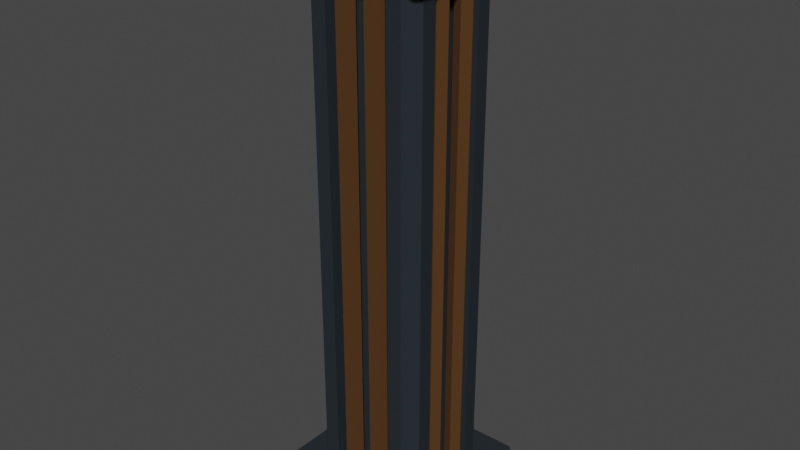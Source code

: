 # Source: pillar_smallpipes.blend  (saved by Blender 3.4.6; exported with 4.5.12 LTS)
import bpy
from mathutils import Matrix  # noqa: F401  (used for matrix-valued properties, if any)

bpy.ops.wm.read_factory_settings(use_empty=True)
scene = bpy.context.scene
scene.name = 'Scene'

# ---- collections
col_collection = bpy.data.collections.new('Collection'); scene.collection.children.link(col_collection)

# ---- materials (node trees are filled in below, after node groups)
mat_pipe = bpy.data.materials.new('Pipe')
mat_pipe.use_transparent_shadow = False
mat_wall = bpy.data.materials.new('wall')
mat_wall.alpha_threshold = 0.0
mat_wall.use_transparent_shadow = False
mat_wall.roughness = 0.5
mat_wall.line_color = (0.0, 0.0, 0.0, 1.0)

# ---- material node trees
mat_pipe.use_nodes = True; mat_pipe.node_tree.nodes.clear()
_N = mat_pipe.node_tree.nodes; _L = mat_pipe.node_tree.links
n0 = _N.new('ShaderNodeBsdfPrincipled'); n0.name = 'Principled BSDF'; n0.location = (10, 300)
n0.distribution = 'GGX'
n0.subsurface_method = 'RANDOM_WALK_SKIN'
n0.inputs[0].default_value = (0.07765, 0.03037, 0.004303, 1.0)
n0.inputs[2].default_value = 0.9296
n0.inputs[3].default_value = 1.45
n0.inputs[13].default_value = 0.4485
n0.inputs[27].default_value = (0.0, 0.0, 0.0, 1.0)
n0.inputs[28].default_value = 1.0
n1 = _N.new('ShaderNodeOutputMaterial'); n1.name = 'Material Output'; n1.location = (300, 300)
_L.new(n0.outputs[0], n1.inputs[0])
n1.is_active_output = True
mat_wall.use_nodes = True; mat_wall.node_tree.nodes.clear()
_N = mat_wall.node_tree.nodes; _L = mat_wall.node_tree.links
n0 = _N.new('ShaderNodeOutputMaterial'); n0.name = 'Material Output'; n0.location = (300, 300)
n1 = _N.new('ShaderNodeBsdfPrincipled'); n1.name = 'Principled BSDF'; n1.location = (10, 300)
n1.distribution = 'GGX'
n1.subsurface_method = 'RANDOM_WALK_SKIN'
n1.inputs[0].default_value = (0.02154, 0.02802, 0.03393, 1.0)
n1.inputs[2].default_value = 0.9021
n1.inputs[3].default_value = 1.45
n1.inputs[13].default_value = 0.0567
n1.inputs[27].default_value = (0.0, 0.0, 0.0, 1.0)
n1.inputs[28].default_value = 1.0
_L.new(n1.outputs[0], n0.inputs[0])
n0.is_active_output = True

# ---- world
world_world = bpy.data.worlds.new('World'); scene.world = world_world
world_world.use_nodes = True; world_world.node_tree.nodes.clear()
_N = world_world.node_tree.nodes; _L = world_world.node_tree.links
n0 = _N.new('ShaderNodeOutputWorld'); n0.name = 'World Output'; n0.location = (300, 300)
n1 = _N.new('ShaderNodeBackground'); n1.name = 'Background'; n1.location = (10, 300)
n1.inputs[0].default_value = (0.05088, 0.05088, 0.05088, 1.0)
_L.new(n1.outputs[0], n0.inputs[0])
n0.is_active_output = True
world_world.color = (0.05088, 0.05088, 0.05088)
world_world.use_sun_shadow = False
world_world.sun_shadow_jitter_overblur = 0.0

# ---- meshes
me_pillar_with_pipes = bpy.data.meshes.new('pillar_with_pipes')
me_pillar_with_pipes.from_pydata([(-0.2027, -0.1835, 0.002398), (-0.2027, -0.1835, 2.002), (-0.2027, 0.2046, 0.002398), (-0.2027, 0.2046, 2.002), (0.2097, -0.1835, 0.002398), (0.2097, -0.1835, 2.002), (0.2097, 0.2046, 0.002398), (0.2097, 0.2046, 2.002), (-0.2027, -0.08859, 1.847), (-0.1079, -0.1835, 1.847), (-0.233, -0.2137, 1.9), (-0.1079, 0.2046, 1.847), (-0.2027, 0.1098, 1.847), (-0.233, 0.2349, 1.9), (0.2097, 0.1098, 1.847), (0.1148, 0.2046, 1.847), (0.2399, 0.2349, 1.9), (0.1148, -0.1835, 1.847), (0.2097, -0.08859, 1.847), (0.2399, -0.2137, 1.9), (-0.2027, 0.1098, 0.1509), (-0.1079, 0.2046, 0.1509), (-0.233, 0.2349, 0.09875), (0.1148, 0.2046, 0.1509), (0.2097, 0.1098, 0.1509), (0.2399, 0.2349, 0.09875), (0.2097, -0.08859, 0.1509), (0.1148, -0.1835, 0.1509), (0.2399, -0.2137, 0.09875), (-0.1079, -0.1835, 0.1509), (-0.2027, -0.08859, 0.1509), (-0.233, -0.2137, 0.09875), (-0.16, -0.1835, 0.09875), (-0.16, -0.1835, 1.9), (-0.2027, -0.1407, 1.9), (-0.2027, -0.1407, 0.09875), (-0.16, 0.2046, 1.9), (-0.16, 0.2046, 0.09875), (-0.2027, 0.1619, 0.09875), (-0.2027, 0.1619, 1.9), (0.2097, 0.1619, 1.9), (0.2097, 0.1619, 0.09875), (0.1669, 0.2046, 0.09875), (0.1669, 0.2046, 1.9), (0.1669, -0.1835, 1.9), (0.1669, -0.1835, 0.09875), (0.2097, -0.1407, 0.09875), (0.2097, -0.1407, 1.9), (0.1148, -0.1257, 0.1509), (0.1148, -0.1257, 1.847), (-0.1079, -0.1257, 1.847), (-0.1079, -0.1257, 0.1509), (-0.145, -0.08859, 0.1509), (-0.145, -0.08859, 1.847), (-0.145, 0.1098, 1.847), (-0.145, 0.1098, 0.1509), (0.1519, 0.1098, 0.1509), (0.1519, 0.1098, 1.847), (0.1519, -0.08859, 1.847), (0.1519, -0.08859, 0.1509), (-0.1079, 0.1469, 0.1509), (-0.1079, 0.1469, 1.847), (0.1148, 0.1469, 1.847), (0.1148, 0.1469, 0.1509), (-0.2878, 0.2716, 0.002398), (-0.2697, 0.2897, 0.002398), (-0.275, 0.2769, 0.002398), (-0.2697, -0.2685, 0.002398), (-0.2878, -0.2504, 0.002398), (-0.275, -0.2557, 0.002398), (-0.2697, -0.2685, 1.9), (-0.2878, -0.2504, 1.9), (-0.275, -0.2557, 1.9), (-0.2878, -0.2504, 2.002), (-0.2697, -0.2685, 2.002), (-0.275, -0.2557, 2.002), (-0.2697, 0.2897, 2.002), (-0.2878, 0.2716, 2.002), (-0.275, 0.2769, 2.002), (-0.2697, 0.2897, 0.09875), (-0.2878, 0.2716, 0.09875), (-0.275, 0.2769, 0.09875), (0.2767, 0.2897, 0.002398), (0.2947, 0.2716, 0.002398), (0.2819, 0.2769, 0.002398), (0.2947, 0.2716, 2.002), (0.2767, 0.2897, 2.002), (0.2819, 0.2769, 2.002), (0.2947, 0.2716, 0.09875), (0.2767, 0.2897, 0.09875), (0.2819, 0.2769, 0.09875), (0.2947, -0.2504, 0.002398), (0.2767, -0.2685, 0.002398), (0.2819, -0.2557, 0.002398), (0.2767, -0.2685, 2.002), (0.2947, -0.2504, 2.002), (0.2819, -0.2557, 2.002), (0.2767, -0.2685, 0.09875), (0.2947, -0.2504, 0.09875), (0.2819, -0.2557, 0.09875), (-0.2878, 0.2716, 1.9), (-0.2697, 0.2897, 1.9), (-0.275, 0.2769, 1.9), (0.2767, 0.2897, 1.9), (0.2947, 0.2716, 1.9), (0.2819, 0.2769, 1.9), (0.2947, -0.2504, 1.9), (0.2767, -0.2685, 1.9), (0.2819, -0.2557, 1.9), (-0.2878, -0.2504, 0.09875), (-0.2697, -0.2685, 0.09875), (-0.275, -0.2557, 0.09875), (0.1996, -0.01198, 0.1527), (0.1996, -0.01198, 1.853), (0.2202, -0.04145, 0.1527), (0.2202, -0.04145, 1.853), (0.1986, -0.07016, 0.1527), (0.1986, -0.07016, 1.853), (0.1646, -0.05843, 0.1527), (0.1646, -0.05843, 1.853), (0.1652, -0.02247, 0.1527), (0.1652, -0.02247, 1.853), (0.2022, 0.09502, 0.1527), (0.2022, 0.09502, 1.853), (0.2228, 0.06555, 0.1527), (0.2228, 0.06555, 1.853), (0.2011, 0.03684, 0.1527), (0.2011, 0.03684, 1.853), (0.1671, 0.04857, 0.1527), (0.1671, 0.04857, 1.853), (0.1678, 0.08453, 0.1527), (0.1678, 0.08453, 1.853), (-0.1736, -0.01372, 0.1527), (-0.1736, -0.01372, 1.853), (-0.153, -0.04319, 0.1527), (-0.153, -0.04319, 1.853), (-0.1747, -0.0719, 0.1527), (-0.1747, -0.0719, 1.853), (-0.2087, -0.06017, 0.1527), (-0.2087, -0.06017, 1.853), (-0.208, -0.02421, 0.1527), (-0.208, -0.02421, 1.853), (-0.1711, 0.09328, 0.1527), (-0.1711, 0.09328, 1.853), (-0.1505, 0.06381, 0.1527), (-0.1505, 0.06381, 1.853), (-0.1722, 0.0351, 0.1527), (-0.1722, 0.0351, 1.853), (-0.2062, 0.04682, 0.1527), (-0.2062, 0.04682, 1.853), (-0.2055, 0.08278, 0.1527), (-0.2055, 0.08278, 1.853), (0.02786, 0.1861, 0.1527), (0.02786, 0.1861, 1.853), (0.05704, 0.2071, 0.1527), (0.05704, 0.2071, 1.853), (0.08605, 0.1858, 0.1527), (0.08605, 0.1858, 1.853), (0.0748, 0.1517, 0.1527), (0.0748, 0.1517, 1.853), (0.03884, 0.1518, 0.1527), (0.03884, 0.1518, 1.853), (-0.07916, 0.1871, 0.1527), (-0.07916, 0.1871, 1.853), (-0.04998, 0.2081, 0.1527), (-0.04998, 0.2081, 1.853), (-0.02097, 0.1868, 0.1527), (-0.02097, 0.1868, 1.853), (-0.03222, 0.1527, 0.1527), (-0.03222, 0.1527, 1.853), (-0.06819, 0.1528, 0.1527), (-0.06819, 0.1528, 1.853), (0.02829, -0.1523, 0.1527), (0.02829, -0.1523, 1.853), (0.05747, -0.1313, 0.1527), (0.05747, -0.1313, 1.853), (0.08648, -0.1526, 0.1527), (0.08648, -0.1526, 1.853), (0.07523, -0.1867, 0.1527), (0.07523, -0.1867, 1.853), (0.03927, -0.1866, 0.1527), (0.03927, -0.1866, 1.853), (-0.07873, -0.1513, 0.1527), (-0.07873, -0.1513, 1.853), (-0.04955, -0.1303, 0.1527), (-0.04955, -0.1303, 1.853), (-0.02054, -0.1515, 0.1527), (-0.02054, -0.1515, 1.853), (-0.03179, -0.1857, 0.1527), (-0.03179, -0.1857, 1.853), (-0.06775, -0.1856, 0.1527), (-0.06775, -0.1856, 1.853)], [], [(104, 85, 95, 106), (68, 109, 80, 64), (83, 88, 98, 91), (31, 35, 38, 22, 81, 80, 109, 111), (2, 6, 4, 0), (7, 3, 1, 5), (19, 47, 40, 16, 105, 104, 106, 108), (22, 37, 42, 25, 90, 89, 79, 81), (10, 33, 44, 19, 108, 107, 70, 72), (2, 0, 69, 68, 64, 66), (16, 43, 36, 13, 102, 101, 103, 105), (1, 3, 78, 77, 73, 75), (3, 7, 87, 86, 76, 78), (25, 41, 46, 28, 99, 98, 88, 90), (13, 39, 34, 10, 72, 71, 100, 102), (65, 79, 89, 82), (0, 4, 93, 92, 67, 69), (7, 5, 96, 95, 85, 87), (107, 94, 74, 70), (4, 6, 84, 83, 91, 93), (5, 1, 75, 74, 94, 96), (92, 97, 110, 67), (28, 45, 32, 31, 111, 110, 97, 99), (101, 76, 86, 103), (34, 33, 10), (36, 39, 13), (40, 43, 16), (44, 47, 19), (38, 37, 22), (42, 41, 25), (46, 45, 28), (32, 35, 31), (32, 33, 34, 35), (36, 37, 38, 39), (40, 41, 42, 43), (44, 45, 46, 47), (71, 73, 77, 100), (29, 9, 33, 32), (8, 30, 35, 34), (11, 21, 37, 36), (20, 12, 39, 38), (14, 24, 41, 40), (23, 15, 43, 42), (17, 27, 45, 44), (26, 18, 47, 46), (9, 17, 44, 33), (30, 20, 38, 35), (12, 8, 34, 39), (27, 29, 32, 45), (15, 11, 36, 43), (21, 23, 42, 37), (18, 14, 40, 47), (24, 26, 46, 41), (48, 49, 50, 51), (17, 49, 48, 27), (9, 50, 49, 17), (29, 51, 50, 9), (27, 48, 51, 29), (52, 53, 54, 55), (8, 53, 52, 30), (12, 54, 53, 8), (20, 55, 54, 12), (30, 52, 55, 20), (56, 57, 58, 59), (14, 57, 56, 24), (18, 58, 57, 14), (26, 59, 58, 18), (24, 56, 59, 26), (60, 61, 62, 63), (11, 61, 60, 21), (15, 62, 61, 11), (23, 63, 62, 15), (21, 60, 63, 23), (64, 65, 66), (67, 68, 69), (70, 71, 72), (73, 74, 75), (76, 77, 78), (79, 80, 81), (82, 83, 84), (85, 86, 87), (88, 89, 90), (91, 92, 93), (94, 95, 96), (97, 98, 99), (100, 101, 102), (103, 104, 105), (106, 107, 108), (109, 110, 111), (70, 74, 73, 71), (79, 65, 64, 80), (88, 83, 82, 89), (97, 92, 91, 98), (76, 101, 100, 77), (85, 104, 103, 86), (94, 107, 106, 95), (67, 110, 109, 68), (6, 2, 66, 65, 82, 84), (112, 113, 115, 114), (114, 115, 117, 116), (116, 117, 119, 118), (115, 113, 121, 119, 117), (118, 119, 121, 120), (120, 121, 113, 112), (112, 114, 116, 118, 120), (122, 123, 125, 124), (124, 125, 127, 126), (126, 127, 129, 128), (125, 123, 131, 129, 127), (128, 129, 131, 130), (130, 131, 123, 122), (122, 124, 126, 128, 130), (132, 133, 135, 134), (134, 135, 137, 136), (136, 137, 139, 138), (135, 133, 141, 139, 137), (138, 139, 141, 140), (140, 141, 133, 132), (132, 134, 136, 138, 140), (142, 143, 145, 144), (144, 145, 147, 146), (146, 147, 149, 148), (145, 143, 151, 149, 147), (148, 149, 151, 150), (150, 151, 143, 142), (142, 144, 146, 148, 150), (152, 153, 155, 154), (154, 155, 157, 156), (156, 157, 159, 158), (155, 153, 161, 159, 157), (158, 159, 161, 160), (160, 161, 153, 152), (152, 154, 156, 158, 160), (162, 163, 165, 164), (164, 165, 167, 166), (166, 167, 169, 168), (165, 163, 171, 169, 167), (168, 169, 171, 170), (170, 171, 163, 162), (162, 164, 166, 168, 170), (172, 173, 175, 174), (174, 175, 177, 176), (176, 177, 179, 178), (175, 173, 181, 179, 177), (178, 179, 181, 180), (180, 181, 173, 172), (172, 174, 176, 178, 180), (182, 183, 185, 184), (184, 185, 187, 186), (186, 187, 189, 188), (185, 183, 191, 189, 187), (188, 189, 191, 190), (190, 191, 183, 182), (182, 184, 186, 188, 190)])
me_pillar_with_pipes.polygons.foreach_set('material_index', [1, 1, 1, 1, 1, 1, 1, 1, 1, 1, 1, 1, 1, 1, 1, 1, 1, 1, 1, 1, 1, 1, 1, 1, 1, 1, 1, 1, 1, 1, 1, 1, 1, 1, 1, 1, 1, 1, 1, 1, 1, 1, 1, 1, 1, 1, 1, 1, 1, 1, 1, 1, 1, 1, 1, 1, 1, 1, 1, 1, 1, 1, 1, 1, 1, 1, 1, 1, 1, 1, 1, 1, 1, 1, 1, 1, 1, 1, 1, 1, 1, 1, 1, 1, 1, 1, 1, 1, 1, 1, 1, 1, 1, 1, 1, 1, 1, 1, 0, 0, 0, 0, 0, 0, 0, 0, 0, 0, 0, 0, 0, 0, 0, 0, 0, 0, 0, 0, 0, 0, 0, 0, 0, 0, 0, 0, 0, 0, 0, 0, 0, 0, 0, 0, 0, 0, 0, 0, 0, 0, 0, 0, 0, 0, 0, 0, 0, 0, 0, 0, 0, 0, 0, 0])
_uv = me_pillar_with_pipes.uv_layers.new(name='UVMap')
_uv.uv.foreach_set('vector', [0.5, 0.5081, 0.625, 0.5081, 0.625, 0.7419, 0.5, 0.7419, 0.375, 0.008093, 0.4375, 0.008093, 0.4375, 0.2419, 0.375, 0.2419, 0.375, 0.5081, 0.4375, 0.5081, 0.4375, 0.7419, 0.375, 0.7419, 0.4375, 0.0, 0.4375, 0.02755, 0.4375, 0.2225, 0.4375, 0.25, 0.4375, 0.25, 0.4375, 0.2419, 0.4375, 0.008093, 0.4375, 0.0, 0.125, 0.5, 0.375, 0.5, 0.375, 0.75, 0.125, 0.75, 0.625, 0.5, 0.875, 0.5, 0.875, 0.75, 0.625, 0.75, 0.5, 0.75, 0.5, 0.7225, 0.5, 0.5275, 0.5, 0.5, 0.5, 0.5, 0.5, 0.5081, 0.5, 0.7419, 0.5, 0.75, 0.4375, 0.25, 0.4375, 0.2759, 0.4375, 0.4741, 0.4375, 0.5, 0.4375, 0.5, 0.4375, 0.4922, 0.4375, 0.2578, 0.4375, 0.25, 0.5, 1.0, 0.5, 0.9741, 0.5, 0.7759, 0.5, 0.75, 0.5, 0.75, 0.5, 0.7578, 0.5, 0.9922, 0.5, 1.0, 0.125, 0.5, 0.125, 0.75, 0.125, 0.75, 0.125, 0.7419, 0.125, 0.5081, 0.125, 0.5, 0.5, 0.5, 0.5, 0.4741, 0.5, 0.2759, 0.5, 0.25, 0.5, 0.25, 0.5, 0.2578, 0.5, 0.4922, 0.5, 0.5, 0.875, 0.75, 0.875, 0.5, 0.875, 0.5, 0.875, 0.5081, 0.875, 0.7419, 0.875, 0.75, 0.875, 0.5, 0.625, 0.5, 0.625, 0.5, 0.6328, 0.5, 0.8672, 0.5, 0.875, 0.5, 0.4375, 0.5, 0.4375, 0.5275, 0.4375, 0.7225, 0.4375, 0.75, 0.4375, 0.75, 0.4375, 0.7419, 0.4375, 0.5081, 0.4375, 0.5, 0.5, 0.25, 0.5, 0.2225, 0.5, 0.02755, 0.5, 0.0, 0.5, 0.0, 0.5, 0.008093, 0.5, 0.2419, 0.5, 0.25, 0.375, 0.2578, 0.4375, 0.2578, 0.4375, 0.4922, 0.375, 0.4922, 0.125, 0.75, 0.375, 0.75, 0.375, 0.75, 0.3672, 0.75, 0.1328, 0.75, 0.125, 0.75, 0.625, 0.5, 0.625, 0.75, 0.625, 0.75, 0.625, 0.7419, 0.625, 0.5081, 0.625, 0.5, 0.5, 0.7578, 0.625, 0.7578, 0.625, 0.9922, 0.5, 0.9922, 0.375, 0.75, 0.375, 0.5, 0.375, 0.5, 0.375, 0.5081, 0.375, 0.7419, 0.375, 0.75, 0.625, 0.75, 0.875, 0.75, 0.875, 0.75, 0.8672, 0.75, 0.6328, 0.75, 0.625, 0.75, 0.375, 0.7578, 0.4375, 0.7578, 0.4375, 0.9922, 0.375, 0.9922, 0.4375, 0.75, 0.4375, 0.7759, 0.4375, 0.9741, 0.4375, 1.0, 0.4375, 1.0, 0.4375, 0.9922, 0.4375, 0.7578, 0.4375, 0.75, 0.5, 0.2578, 0.625, 0.2578, 0.625, 0.4922, 0.5, 0.4922, 0.5, 1.0, 0.5, 0.9741, 0.5, 1.0, 0.5, 0.2759, 0.5, 0.25, 0.5, 0.25, 0.5, 0.5275, 0.5, 0.5, 0.5, 0.5, 0.5, 0.7759, 0.5, 0.75, 0.5, 0.75, 0.4375, 0.2225, 0.4375, 0.25, 0.4375, 0.25, 0.4375, 0.4741, 0.4375, 0.5, 0.4375, 0.5, 0.4375, 0.7225, 0.4375, 0.75, 0.4375, 0.75, 0.4375, 0.9741, 0.4375, 1.0, 0.4375, 1.0, 0.4375, 0.9741, 0.5, 0.9741, 0.5, 1.0, 0.4375, 1.0, 0.5, 0.2759, 0.4375, 0.2759, 0.4375, 0.2225, 0.5, 0.2225, 0.5, 0.5275, 0.4375, 0.5275, 0.4375, 0.4741, 0.5, 0.4741, 0.5, 0.7759, 0.4375, 0.7759, 0.4375, 0.7225, 0.5, 0.7225, 0.5, 0.008093, 0.625, 0.008093, 0.625, 0.2419, 0.5, 0.2419, 0.4393, 0.9425, 0.4982, 0.9425, 0.5, 0.9741, 0.4375, 0.9741, 0.4982, 0.06111, 0.4393, 0.06111, 0.4375, 0.02755, 0.5, 0.02755, 0.4982, 0.3075, 0.4393, 0.3075, 0.4375, 0.2759, 0.5, 0.2759, 0.4393, 0.1889, 0.4982, 0.1889, 0.5, 0.2225, 0.4375, 0.2225, 0.4982, 0.5611, 0.4393, 0.5611, 0.4375, 0.5275, 0.5, 0.5275, 0.4393, 0.4425, 0.4982, 0.4425, 0.5, 0.4741, 0.4375, 0.4741, 0.4982, 0.8075, 0.4393, 0.8075, 0.4375, 0.7759, 0.5, 0.7759, 0.4393, 0.6889, 0.4982, 0.6889, 0.5, 0.7225, 0.4375, 0.7225, 0.4982, 0.9425, 0.4982, 0.8075, 0.5, 0.7759, 0.5, 0.9741, 0.4393, 0.06111, 0.4393, 0.1889, 0.4375, 0.2225, 0.4375, 0.02755, 0.4982, 0.1889, 0.4982, 0.06111, 0.5, 0.02755, 0.5, 0.2225, 0.4393, 0.8075, 0.4393, 0.9425, 0.4375, 0.9741, 0.4375, 0.7759, 0.4982, 0.4425, 0.4982, 0.3075, 0.5, 0.2759, 0.5, 0.4741, 0.4393, 0.3075, 0.4393, 0.4425, 0.4375, 0.4741, 0.4375, 0.2759, 0.4982, 0.6889, 0.4982, 0.5611, 0.5, 0.5275, 0.5, 0.7225, 0.4393, 0.5611, 0.4393, 0.6889, 0.4375, 0.7225, 0.4375, 0.5275, 0.4393, 0.8075, 0.4982, 0.8075, 0.4982, 0.9425, 0.4393, 0.9425, 0.4982, 0.8075, 0.4982, 0.8075, 0.4393, 0.8075, 0.4393, 0.8075, 0.4982, 0.9425, 0.4982, 0.9425, 0.4982, 0.8075, 0.4982, 0.8075, 0.4393, 0.9425, 0.4393, 0.9425, 0.4982, 0.9425, 0.4982, 0.9425, 0.4393, 0.8075, 0.4393, 0.8075, 0.4393, 0.9425, 0.4393, 0.9425, 0.4393, 0.06111, 0.4982, 0.06111, 0.4982, 0.1889, 0.4393, 0.1889, 0.4982, 0.06111, 0.4982, 0.06111, 0.4393, 0.06111, 0.4393, 0.06111, 0.4982, 0.1889, 0.4982, 0.1889, 0.4982, 0.06111, 0.4982, 0.06111, 0.4393, 0.1889, 0.4393, 0.1889, 0.4982, 0.1889, 0.4982, 0.1889, 0.4393, 0.06111, 0.4393, 0.06111, 0.4393, 0.1889, 0.4393, 0.1889, 0.4393, 0.5611, 0.4982, 0.5611, 0.4982, 0.6889, 0.4393, 0.6889, 0.4982, 0.5611, 0.4982, 0.5611, 0.4393, 0.5611, 0.4393, 0.5611, 0.4982, 0.6889, 0.4982, 0.6889, 0.4982, 0.5611, 0.4982, 0.5611, 0.4393, 0.6889, 0.4393, 0.6889, 0.4982, 0.6889, 0.4982, 0.6889, 0.4393, 0.5611, 0.4393, 0.5611, 0.4393, 0.6889, 0.4393, 0.6889, 0.4393, 0.3075, 0.4982, 0.3075, 0.4982, 0.4425, 0.4393, 0.4425, 0.4982, 0.3075, 0.4982, 0.3075, 0.4393, 0.3075, 0.4393, 0.3075, 0.4982, 0.4425, 0.4982, 0.4425, 0.4982, 0.3075, 0.4982, 0.3075, 0.4393, 0.4425, 0.4393, 0.4425, 0.4982, 0.4425, 0.4982, 0.4425, 0.4393, 0.3075, 0.4393, 0.3075, 0.4393, 0.4425, 0.4393, 0.4425, 0.125, 0.5, 0.1328, 0.5, 0.125, 0.5, 0.375, 0.9922, 0.375, 1.0, 0.375, 0.9945, 0.5, 0.0, 0.5, 0.008093, 0.5, 0.0, 0.625, 1.0, 0.625, 0.9922, 0.625, 0.9945, 0.625, 0.25, 0.625, 0.2419, 0.625, 0.2443, 0.4375, 0.2578, 0.4375, 0.25, 0.4375, 0.25, 0.375, 0.5, 0.375, 0.5081, 0.375, 0.5, 0.625, 0.5081, 0.625, 0.5, 0.625, 0.5057, 0.4375, 0.5081, 0.4375, 0.5, 0.4375, 0.5, 0.375, 0.75, 0.3672, 0.75, 0.375, 0.75, 0.625, 0.7578, 0.625, 0.75, 0.625, 0.7555, 0.4375, 0.7578, 0.4375, 0.75, 0.4375, 0.75, 0.5, 0.2419, 0.5, 0.25, 0.5, 0.25, 0.5, 0.4922, 0.5, 0.5, 0.5, 0.5, 0.5, 0.7419, 0.5, 0.75, 0.5, 0.75, 0.4375, 1.0, 0.4375, 0.9922, 0.4375, 0.9945, 0.5, 0.9922, 0.625, 0.9922, 0.625, 1.0, 0.5, 1.0, 0.4375, 0.2578, 0.375, 0.2578, 0.375, 0.2419, 0.4375, 0.2419, 0.4375, 0.5081, 0.375, 0.5081, 0.375, 0.4922, 0.4375, 0.4922, 0.4375, 0.7578, 0.375, 0.7578, 0.375, 0.7419, 0.4375, 0.7419, 0.625, 0.2578, 0.5, 0.2578, 0.5, 0.2419, 0.625, 0.2419, 0.625, 0.5081, 0.5, 0.5081, 0.5, 0.4922, 0.625, 0.4922, 0.625, 0.7578, 0.5, 0.7578, 0.5, 0.7419, 0.625, 0.7419, 0.375, 0.9922, 0.4375, 0.9922, 0.4375, 1.0, 0.375, 1.0, 0.375, 0.5, 0.125, 0.5, 0.125, 0.5, 0.1328, 0.5, 0.3672, 0.5, 0.375, 0.5, 1.0, 0.5, 1.0, 1.0, 0.8, 1.0, 0.8, 0.5, 0.8, 0.5, 0.8, 1.0, 0.6, 1.0, 0.6, 0.5, 0.6, 0.5, 0.6, 1.0, 0.4, 1.0, 0.4, 0.5, 0.4783, 0.3242, 0.25, 0.49, 0.02175, 0.3242, 0.1089, 0.05584, 0.3911, 0.05584, 0.4, 0.5, 0.4, 1.0, 0.2, 1.0, 0.2, 0.5, 0.2, 0.5, 0.2, 1.0, 2.98e-08, 1.0, 2.98e-08, 0.5, 0.75, 0.49, 0.9783, 0.3242, 0.8911, 0.05584, 0.6089, 0.05584, 0.5217, 0.3242, 1.0, 0.5, 1.0, 1.0, 0.8, 1.0, 0.8, 0.5, 0.8, 0.5, 0.8, 1.0, 0.6, 1.0, 0.6, 0.5, 0.6, 0.5, 0.6, 1.0, 0.4, 1.0, 0.4, 0.5, 0.4783, 0.3242, 0.25, 0.49, 0.02175, 0.3242, 0.1089, 0.05584, 0.3911, 0.05584, 0.4, 0.5, 0.4, 1.0, 0.2, 1.0, 0.2, 0.5, 0.2, 0.5, 0.2, 1.0, 2.98e-08, 1.0, 2.98e-08, 0.5, 0.75, 0.49, 0.9783, 0.3242, 0.8911, 0.05584, 0.6089, 0.05584, 0.5217, 0.3242, 1.0, 0.5, 1.0, 1.0, 0.8, 1.0, 0.8, 0.5, 0.8, 0.5, 0.8, 1.0, 0.6, 1.0, 0.6, 0.5, 0.6, 0.5, 0.6, 1.0, 0.4, 1.0, 0.4, 0.5, 0.4783, 0.3242, 0.25, 0.49, 0.02175, 0.3242, 0.1089, 0.05584, 0.3911, 0.05584, 0.4, 0.5, 0.4, 1.0, 0.2, 1.0, 0.2, 0.5, 0.2, 0.5, 0.2, 1.0, 2.98e-08, 1.0, 2.98e-08, 0.5, 0.75, 0.49, 0.9783, 0.3242, 0.8911, 0.05584, 0.6089, 0.05584, 0.5217, 0.3242, 1.0, 0.5, 1.0, 1.0, 0.8, 1.0, 0.8, 0.5, 0.8, 0.5, 0.8, 1.0, 0.6, 1.0, 0.6, 0.5, 0.6, 0.5, 0.6, 1.0, 0.4, 1.0, 0.4, 0.5, 0.4783, 0.3242, 0.25, 0.49, 0.02175, 0.3242, 0.1089, 0.05584, 0.3911, 0.05584, 0.4, 0.5, 0.4, 1.0, 0.2, 1.0, 0.2, 0.5, 0.2, 0.5, 0.2, 1.0, 2.98e-08, 1.0, 2.98e-08, 0.5, 0.75, 0.49, 0.9783, 0.3242, 0.8911, 0.05584, 0.6089, 0.05584, 0.5217, 0.3242, 1.0, 0.5, 1.0, 1.0, 0.8, 1.0, 0.8, 0.5, 0.8, 0.5, 0.8, 1.0, 0.6, 1.0, 0.6, 0.5, 0.6, 0.5, 0.6, 1.0, 0.4, 1.0, 0.4, 0.5, 0.4783, 0.3242, 0.25, 0.49, 0.02175, 0.3242, 0.1089, 0.05584, 0.3911, 0.05584, 0.4, 0.5, 0.4, 1.0, 0.2, 1.0, 0.2, 0.5, 0.2, 0.5, 0.2, 1.0, 2.98e-08, 1.0, 2.98e-08, 0.5, 0.75, 0.49, 0.9783, 0.3242, 0.8911, 0.05584, 0.6089, 0.05584, 0.5217, 0.3242, 1.0, 0.5, 1.0, 1.0, 0.8, 1.0, 0.8, 0.5, 0.8, 0.5, 0.8, 1.0, 0.6, 1.0, 0.6, 0.5, 0.6, 0.5, 0.6, 1.0, 0.4, 1.0, 0.4, 0.5, 0.4783, 0.3242, 0.25, 0.49, 0.02175, 0.3242, 0.1089, 0.05584, 0.3911, 0.05584, 0.4, 0.5, 0.4, 1.0, 0.2, 1.0, 0.2, 0.5, 0.2, 0.5, 0.2, 1.0, 2.98e-08, 1.0, 2.98e-08, 0.5, 0.75, 0.49, 0.9783, 0.3242, 0.8911, 0.05584, 0.6089, 0.05584, 0.5217, 0.3242, 1.0, 0.5, 1.0, 1.0, 0.8, 1.0, 0.8, 0.5, 0.8, 0.5, 0.8, 1.0, 0.6, 1.0, 0.6, 0.5, 0.6, 0.5, 0.6, 1.0, 0.4, 1.0, 0.4, 0.5, 0.4783, 0.3242, 0.25, 0.49, 0.02175, 0.3242, 0.1089, 0.05584, 0.3911, 0.05584, 0.4, 0.5, 0.4, 1.0, 0.2, 1.0, 0.2, 0.5, 0.2, 0.5, 0.2, 1.0, 2.98e-08, 1.0, 2.98e-08, 0.5, 0.75, 0.49, 0.9783, 0.3242, 0.8911, 0.05584, 0.6089, 0.05584, 0.5217, 0.3242, 1.0, 0.5, 1.0, 1.0, 0.8, 1.0, 0.8, 0.5, 0.8, 0.5, 0.8, 1.0, 0.6, 1.0, 0.6, 0.5, 0.6, 0.5, 0.6, 1.0, 0.4, 1.0, 0.4, 0.5, 0.4783, 0.3242, 0.25, 0.49, 0.02175, 0.3242, 0.1089, 0.05584, 0.3911, 0.05584, 0.4, 0.5, 0.4, 1.0, 0.2, 1.0, 0.2, 0.5, 0.2, 0.5, 0.2, 1.0, 2.98e-08, 1.0, 2.98e-08, 0.5, 0.75, 0.49, 0.9783, 0.3242, 0.8911, 0.05584, 0.6089, 0.05584, 0.5217, 0.3242])
me_pillar_with_pipes.materials.append(mat_pipe)
me_pillar_with_pipes.materials.append(mat_wall)
me_pillar_with_pipes.use_mirror_vertex_groups = False
me_pillar_with_pipes.update()

# ---- objects
ob_pillar_with_pipes = bpy.data.objects.new('pillar_with_pipes', me_pillar_with_pipes)

# ---- transforms, parenting, visibility, modifiers, constraints
ob_pillar_with_pipes.location = (0.0, 0.0, 0.0)
ob_pillar_with_pipes.scale = (1.5, 1.5, 1.5)
ob_pillar_with_pipes.lock_rotations_4d = False
ob_pillar_with_pipes.empty_display_type = 'ARROWS'
ob_pillar_with_pipes.lineart.crease_threshold = 0.0

# ---- collection membership
col_collection.objects.link(ob_pillar_with_pipes)

# ---- scene / render settings (as saved in the file)
scene.frame_start = 1; scene.frame_end = 250; scene.frame_set(1)
scene.render.engine = 'BLENDER_EEVEE_NEXT'
scene.cycles.sampling_pattern = 'TABULATED_SOBOL'
scene.cycles.use_light_tree = False
scene.view_settings.view_transform = 'Filmic'
bpy.context.view_layer.update()

# ---- added for rendering (the .blend has no active camera and no usable light): camera, sun
cam_auto = bpy.data.cameras.new('AutoCamera')
cam_auto.lens = 50.0
cam_auto.sensor_width = 36.0
cam_auto.clip_end = 1000.0
ob_auto_camera = bpy.data.objects.new('AutoCamera', cam_auto)
scene.collection.objects.link(ob_auto_camera)
ob_auto_camera.location = (2.99822, -3.57573, 3.898)
ob_auto_camera.rotation_euler = (1.09748, -7.21219e-08, 0.694738)
scene.camera = ob_auto_camera
light_auto_sun = bpy.data.lights.new('AutoSun', 'SUN')
light_auto_sun.energy = 3.0
light_auto_sun.angle = 0.0523599
ob_auto_sun = bpy.data.objects.new('AutoSun', light_auto_sun)
scene.collection.objects.link(ob_auto_sun)
ob_auto_sun.rotation_euler = (0.872665, 0.174533, 0.523599)
bpy.context.view_layer.update()
